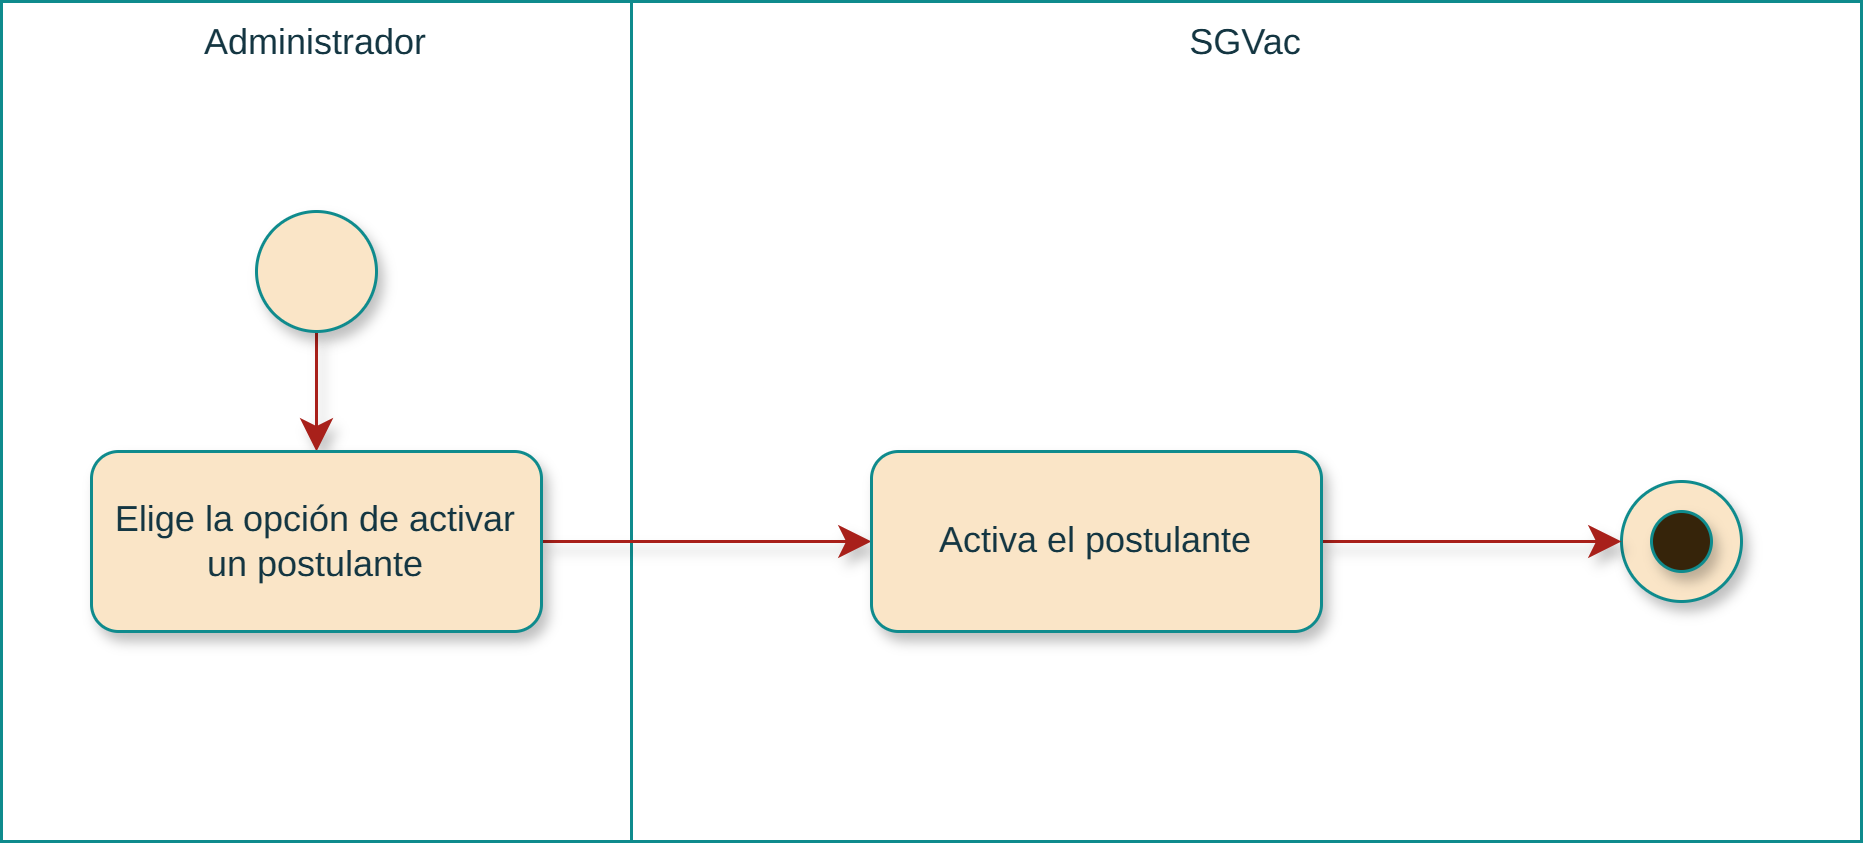

The diagram above was exported from draw.io. Its source (the exported page's mxGraphModel, read from the mxfile embedded in the PNG):
<mxGraphModel dx="786" dy="423" grid="1" gridSize="10" guides="1" tooltips="1" connect="1" arrows="1" fold="1" page="1" pageScale="1" pageWidth="827" pageHeight="1169" math="0" shadow="0">
  <root>
    <mxCell id="0" />
    <mxCell id="1" parent="0" />
    <mxCell id="IVUfIxKTZZv3_LD7kG5y-6" parent="1" style="rounded=0;whiteSpace=wrap;strokeColor=#0F8B8D;fontColor=#143642;fillColor=none;verticalAlign=top;fontFamily=Arimo Nerd Font;labelBackgroundColor=none;html=1;" value="Administrador" vertex="1">
      <mxGeometry height="280" width="210" x="20" y="40" as="geometry" />
    </mxCell>
    <mxCell id="DNTc8l9gZBxjtoVxKWfF-1" parent="1" style="rounded=0;whiteSpace=wrap;strokeColor=#0F8B8D;fontColor=#143642;fillColor=none;verticalAlign=top;fontFamily=Arimo Nerd Font;labelBackgroundColor=none;html=1;" value="SGVac" vertex="1">
      <mxGeometry height="280" width="410" x="230" y="40" as="geometry" />
    </mxCell>
    <mxCell id="vX0-nyg-rzqHEZjBwQVW-1" edge="1" parent="1" source="IVUfIxKTZZv3_LD7kG5y-1" style="edgeStyle=elbowEdgeStyle;shape=connector;curved=0;rounded=1;orthogonalLoop=1;jettySize=auto;elbow=vertical;html=1;strokeColor=#A8201A;align=center;verticalAlign=middle;fontFamily=Arimo Nerd Font;fontSize=12;fontColor=default;labelBackgroundColor=default;resizable=0;startSize=8;endArrow=classic;endSize=8;shadow=1;" target="IVUfIxKTZZv3_LD7kG5y-2" value="">
      <mxGeometry relative="1" as="geometry" />
    </mxCell>
    <mxCell id="Z9y05rFwCxt9J1MBwWmU-1" connectable="0" parent="vX0-nyg-rzqHEZjBwQVW-1" style="edgeLabel;html=1;align=center;verticalAlign=middle;resizable=0;points=[];fontSize=12;fontFamily=Arimo Nerd Font;fontColor=default;labelBackgroundColor=default;" value="" vertex="1">
      <mxGeometry relative="1" x="-0.1101" y="1" as="geometry">
        <mxPoint as="offset" />
      </mxGeometry>
    </mxCell>
    <mxCell id="IVUfIxKTZZv3_LD7kG5y-1" parent="1" style="ellipse;whiteSpace=wrap;aspect=fixed;rounded=1;labelBackgroundColor=none;fillColor=#FAE5C7;strokeColor=#0F8B8D;fontColor=#143642;fontFamily=Arimo Nerd Font;html=1;shadow=1;" value="" vertex="1">
      <mxGeometry height="40" width="40" x="105" y="110" as="geometry" />
    </mxCell>
    <mxCell id="HDorxYZKjoE8NQZowqLH-2" edge="1" parent="1" source="IVUfIxKTZZv3_LD7kG5y-2" style="edgeStyle=elbowEdgeStyle;shape=connector;curved=0;rounded=1;orthogonalLoop=1;jettySize=auto;elbow=vertical;html=1;shadow=1;strokeColor=#A8201A;align=center;verticalAlign=middle;fontFamily=Arimo Nerd Font;fontSize=12;fontColor=default;labelBackgroundColor=default;resizable=0;startSize=8;endArrow=classic;endSize=8;entryX=0;entryY=0.5;entryDx=0;entryDy=0;" target="HDorxYZKjoE8NQZowqLH-7" value="">
      <mxGeometry relative="1" as="geometry">
        <mxPoint x="270" y="220" as="targetPoint" />
      </mxGeometry>
    </mxCell>
    <mxCell id="IVUfIxKTZZv3_LD7kG5y-2" parent="1" style="rounded=1;whiteSpace=wrap;labelBackgroundColor=none;fillColor=#FAE5C7;strokeColor=#0F8B8D;fontColor=#143642;fontFamily=Arimo Nerd Font;html=1;shadow=1;" value="Elige la opción de activar un postulante" vertex="1">
      <mxGeometry height="60" width="150" x="50" y="190" as="geometry" />
    </mxCell>
    <mxCell id="IVUfIxKTZZv3_LD7kG5y-5" connectable="0" parent="1" style="group;fontFamily=Arimo Nerd Font;labelBackgroundColor=none;fontColor=#143642;html=1;shadow=1;" value="" vertex="1">
      <mxGeometry height="40" width="40" x="560" y="200" as="geometry" />
    </mxCell>
    <mxCell id="IVUfIxKTZZv3_LD7kG5y-3" parent="IVUfIxKTZZv3_LD7kG5y-5" style="ellipse;whiteSpace=wrap;aspect=fixed;rounded=1;labelBackgroundColor=none;fillColor=#FAE5C7;strokeColor=#0F8B8D;fontColor=#143642;fontFamily=Arimo Nerd Font;html=1;shadow=1;" value="" vertex="1">
      <mxGeometry height="40" width="40" as="geometry" />
    </mxCell>
    <mxCell id="IVUfIxKTZZv3_LD7kG5y-4" parent="IVUfIxKTZZv3_LD7kG5y-5" style="ellipse;whiteSpace=wrap;aspect=fixed;rounded=1;labelBackgroundColor=none;fillColor=light-dark(#36240A,#FAE5C7);strokeColor=#0F8B8D;fontColor=#143642;fontFamily=Arimo Nerd Font;html=1;shadow=1;" value="" vertex="1">
      <mxGeometry height="20" width="20" x="10" y="10" as="geometry" />
    </mxCell>
    <mxCell id="HDorxYZKjoE8NQZowqLH-15" edge="1" parent="1" source="HDorxYZKjoE8NQZowqLH-7" style="edgeStyle=elbowEdgeStyle;shape=connector;curved=0;rounded=1;orthogonalLoop=1;jettySize=auto;elbow=vertical;html=1;entryX=0;entryY=0.5;entryDx=0;entryDy=0;shadow=1;strokeColor=#A8201A;align=center;verticalAlign=middle;fontFamily=Arimo Nerd Font;fontSize=12;fontColor=default;labelBackgroundColor=default;resizable=0;startSize=8;endArrow=classic;endSize=8;" target="IVUfIxKTZZv3_LD7kG5y-3">
      <mxGeometry relative="1" as="geometry" />
    </mxCell>
    <mxCell id="HDorxYZKjoE8NQZowqLH-7" parent="1" style="rounded=1;whiteSpace=wrap;labelBackgroundColor=none;fillColor=#FAE5C7;strokeColor=#0F8B8D;fontColor=#143642;fontFamily=Arimo Nerd Font;html=1;shadow=1;" value="Activa el postulante" vertex="1">
      <mxGeometry height="60" width="150" x="310" y="190" as="geometry" />
    </mxCell>
  </root>
</mxGraphModel>